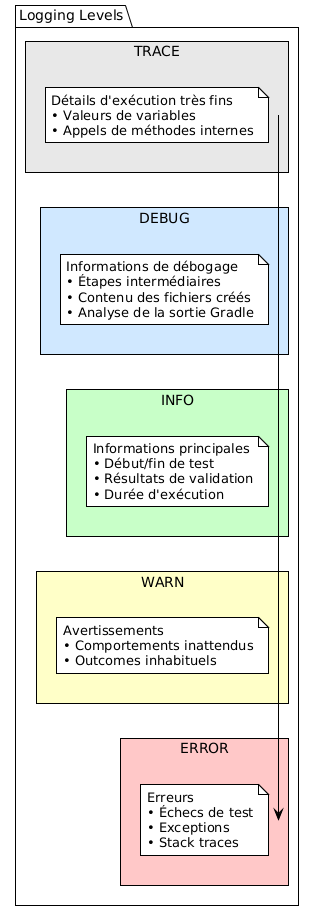

The diagram above was rendered by PlantUML. Its source (embedded in the PNG):
@startuml







<style>
  root {
    BackgroundColor white
    FontColor black
    FontName Verdana
    HyperLinkColor blue
    LineColor black
    LineThickness 1
    Margin 5
  }
  document {
    caption {
      LineThickness 0
    }
    footer {
      LineThickness 0
    }
    header {
      LineThickness 0
    }
    title {
      FontSize 22
      LineThickness 0
    }
  }
  node {
    MaximumWidth 300
  }
</style>

skinparam ArrowLollipopColor black
skinparam BackgroundColor white
skinparam DefaultFontName Verdana
skinparam DefaultMonospacedFontName Courier
skinparam LifelineStrategy nosolid
skinparam ParticipantPadding 10
skinparam SequenceLifeLineBorderColor black
skinparam Shadowing false
skinparam UseBetaStyle true

skinparam Activity {
  BackgroundColor white
  BarColor black
  BorderColor black
  FontColor black
  FontName Verdana
}
skinparam Boundary {
  FontColor black
}
skinparam Box {
  Padding 5
}
skinparam CircledCharacter {
  FontColor black
  FontName Courier
  Radius 9
}
skinparam Class {
  BackgroundColor white
  BorderColor black
  FontColor black
  FontName Verdana
}
skinparam ClassAttribute {
  FontColor black
  FontName Verdana
}
skinparam ClassStereotype {
  FontColor black
  FontName Verdana
}
skinparam Footer {
  FontColor black
  FontName Verdana
}
skinparam Header {
  FontColor black
  FontName Verdana
}
skinparam Hyperlink {
  Color blue
}
skinparam IconPackage {
  Color black
  BackgroundColor white
}
skinparam IconPrivate {
  Color black
  BackgroundColor white
}
skinparam IconProtected {
  Color black
  BackgroundColor white
}
skinparam IconPublic {
  Color black
  BackgroundColor white
}
skinparam Note {
  FontColor black
  FontName Verdana
}
skinparam Object {
  BorderColor black
}
skinparam Package {
  BorderColor black
  FontColor black
  FontName Verdana
}
skinparam State {
  BackgroundColor white
  BorderColor black
}
skinparam StereotypeA {
  BackgroundColor white
  BorderColor black
}
skinparam StereotypeC {
  BackgroundColor white
  BorderColor black
}
skinparam StereotypeE {
  BackgroundColor white
  BorderColor black
}
skinparam StereotypeI {
  BackgroundColor white
  BorderColor black
}
skinparam StereotypeN {
  BackgroundColor white
  BorderColor black
}
skinparam UseCaseStereoType {
  FontColor black
  FontName Verdana
}
skinparam backgroundColor #FEFEFE

package "Logging Levels" {

    rectangle "TRACE" #E8E8E8 {
        note
            Détails d'exécution très fins
            • Valeurs de variables
            • Appels de méthodes internes
        end note
    }

    rectangle "DEBUG" #D0E8FF {
        note
            Informations de débogage
            • Étapes intermédiaires
            • Contenu des fichiers créés
            • Analyse de la sortie Gradle
        end note
    }

    rectangle "INFO" #C8FFC8 {
        note
            Informations principales
            • Début/fin de test
            • Résultats de validation
            • Durée d'exécution
        end note
    }

    rectangle "WARN" #FFFFC8 {
        note
            Avertissements
            • Comportements inattendus
            • Outcomes inhabituels
        end note
    }

    rectangle "ERROR" #FFC8C8 {
        note
            Erreurs
            • Échecs de test
            • Exceptions
            • Stack traces
        end note
    }
}

@enduml